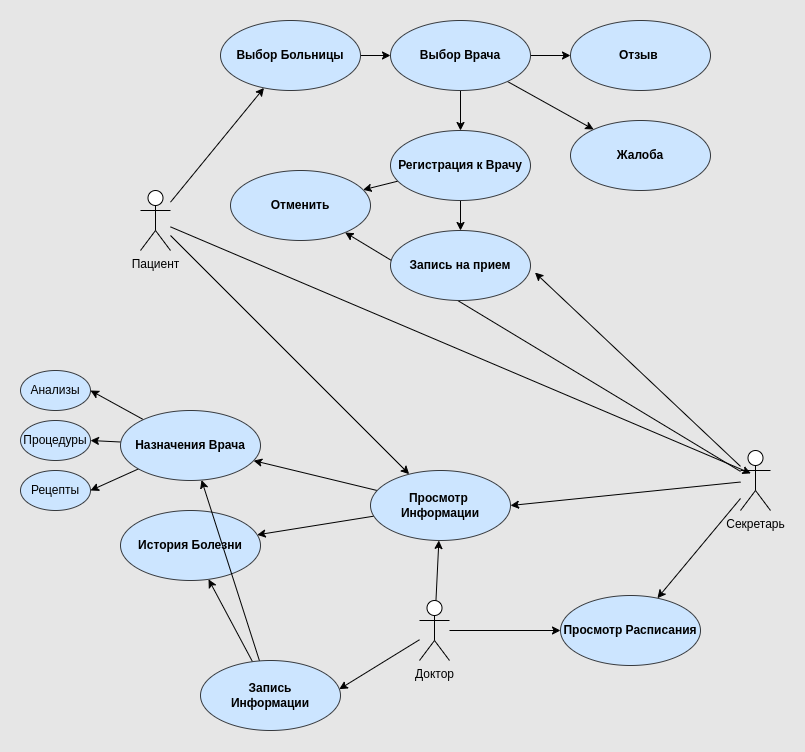

The diagram above was exported from draw.io. Its source (the exported page's mxGraphModel, read from the mxfile embedded in the PNG):
<mxGraphModel dx="1163" dy="790" grid="1" gridSize="10" guides="1" tooltips="1" connect="1" arrows="1" fold="1" page="1" pageScale="1" pageWidth="827" pageHeight="1169" background="#E6E6E6" math="0" shadow="0">
  <root>
    <mxCell id="0" />
    <mxCell id="1" parent="0" />
    <mxCell id="12" style="edgeStyle=none;html=1;" edge="1" parent="1" source="2" target="6">
      <mxGeometry relative="1" as="geometry" />
    </mxCell>
    <mxCell id="17" style="edgeStyle=none;html=1;" edge="1" parent="1" source="2" target="4">
      <mxGeometry relative="1" as="geometry" />
    </mxCell>
    <mxCell id="25" style="edgeStyle=none;html=1;entryX=0.344;entryY=0.381;entryDx=0;entryDy=0;entryPerimeter=0;" edge="1" parent="1" source="2" target="9">
      <mxGeometry relative="1" as="geometry" />
    </mxCell>
    <mxCell id="2" value="Пациент" style="shape=umlActor;verticalLabelPosition=bottom;verticalAlign=top;html=1;" vertex="1" parent="1">
      <mxGeometry x="170" y="240" width="30" height="60" as="geometry" />
    </mxCell>
    <mxCell id="19" style="edgeStyle=none;html=1;entryX=0.5;entryY=0;entryDx=0;entryDy=0;" edge="1" parent="1" source="3" target="5">
      <mxGeometry relative="1" as="geometry" />
    </mxCell>
    <mxCell id="40" style="edgeStyle=none;html=1;" edge="1" parent="1" source="3" target="39">
      <mxGeometry relative="1" as="geometry" />
    </mxCell>
    <mxCell id="42" style="edgeStyle=none;html=1;" edge="1" parent="1" source="3" target="41">
      <mxGeometry relative="1" as="geometry" />
    </mxCell>
    <mxCell id="3" value="Выбор Врача" style="ellipse;whiteSpace=wrap;html=1;fontStyle=1;fillColor=#cce5ff;strokeColor=#36393d;" vertex="1" parent="1">
      <mxGeometry x="420" y="70" width="140" height="70" as="geometry" />
    </mxCell>
    <mxCell id="18" style="edgeStyle=none;html=1;entryX=0;entryY=0.5;entryDx=0;entryDy=0;" edge="1" parent="1" source="4" target="3">
      <mxGeometry relative="1" as="geometry" />
    </mxCell>
    <mxCell id="4" value="Выбор Больницы" style="ellipse;whiteSpace=wrap;html=1;fontStyle=1;fillColor=#cce5ff;strokeColor=#36393d;" vertex="1" parent="1">
      <mxGeometry x="250" y="70" width="140" height="70" as="geometry" />
    </mxCell>
    <mxCell id="23" style="edgeStyle=none;html=1;" edge="1" parent="1" source="5" target="22">
      <mxGeometry relative="1" as="geometry" />
    </mxCell>
    <mxCell id="47" style="edgeStyle=none;html=1;" edge="1" parent="1" source="5" target="46">
      <mxGeometry relative="1" as="geometry" />
    </mxCell>
    <mxCell id="5" value="Регистрация к Врачу" style="ellipse;whiteSpace=wrap;html=1;fontStyle=1;fillColor=#cce5ff;strokeColor=#36393d;" vertex="1" parent="1">
      <mxGeometry x="420" y="180" width="140" height="70" as="geometry" />
    </mxCell>
    <mxCell id="15" style="edgeStyle=none;html=1;" edge="1" parent="1" source="6" target="7">
      <mxGeometry relative="1" as="geometry" />
    </mxCell>
    <mxCell id="16" style="edgeStyle=none;html=1;" edge="1" parent="1" source="6" target="11">
      <mxGeometry relative="1" as="geometry" />
    </mxCell>
    <mxCell id="6" value="Просмотр&amp;nbsp; Информации" style="ellipse;whiteSpace=wrap;html=1;fontStyle=1;fillColor=#cce5ff;strokeColor=#36393d;" vertex="1" parent="1">
      <mxGeometry x="400" y="520" width="140" height="70" as="geometry" />
    </mxCell>
    <mxCell id="36" style="edgeStyle=none;html=1;entryX=1;entryY=0.5;entryDx=0;entryDy=0;" edge="1" parent="1" source="7" target="33">
      <mxGeometry relative="1" as="geometry" />
    </mxCell>
    <mxCell id="37" style="edgeStyle=none;html=1;entryX=1;entryY=0.5;entryDx=0;entryDy=0;" edge="1" parent="1" source="7" target="34">
      <mxGeometry relative="1" as="geometry" />
    </mxCell>
    <mxCell id="38" style="edgeStyle=none;html=1;entryX=1;entryY=0.5;entryDx=0;entryDy=0;" edge="1" parent="1" source="7" target="35">
      <mxGeometry relative="1" as="geometry" />
    </mxCell>
    <mxCell id="7" value="Назначения Врача" style="ellipse;whiteSpace=wrap;html=1;fontStyle=1;fillColor=#cce5ff;strokeColor=#36393d;" vertex="1" parent="1">
      <mxGeometry x="150" y="460" width="140" height="70" as="geometry" />
    </mxCell>
    <mxCell id="14" style="edgeStyle=none;html=1;" edge="1" parent="1" source="8" target="6">
      <mxGeometry relative="1" as="geometry" />
    </mxCell>
    <mxCell id="28" style="edgeStyle=none;html=1;entryX=0;entryY=0.5;entryDx=0;entryDy=0;" edge="1" parent="1" source="8" target="26">
      <mxGeometry relative="1" as="geometry" />
    </mxCell>
    <mxCell id="32" style="edgeStyle=none;html=1;entryX=0.991;entryY=0.41;entryDx=0;entryDy=0;entryPerimeter=0;" edge="1" parent="1" source="8" target="29">
      <mxGeometry relative="1" as="geometry" />
    </mxCell>
    <mxCell id="8" value="Доктор" style="shape=umlActor;verticalLabelPosition=bottom;verticalAlign=top;html=1;" vertex="1" parent="1">
      <mxGeometry x="449" y="650" width="30" height="60" as="geometry" />
    </mxCell>
    <mxCell id="13" style="edgeStyle=none;html=1;entryX=1;entryY=0.5;entryDx=0;entryDy=0;" edge="1" parent="1" source="9" target="6">
      <mxGeometry relative="1" as="geometry" />
    </mxCell>
    <mxCell id="24" style="edgeStyle=none;html=1;entryX=1.032;entryY=0.601;entryDx=0;entryDy=0;entryPerimeter=0;" edge="1" parent="1" source="9" target="22">
      <mxGeometry relative="1" as="geometry" />
    </mxCell>
    <mxCell id="27" style="edgeStyle=none;html=1;" edge="1" parent="1" source="9" target="26">
      <mxGeometry relative="1" as="geometry" />
    </mxCell>
    <mxCell id="48" style="edgeStyle=none;html=1;" edge="1" parent="1" source="9" target="46">
      <mxGeometry relative="1" as="geometry" />
    </mxCell>
    <mxCell id="9" value="Секретарь" style="shape=umlActor;verticalLabelPosition=bottom;verticalAlign=top;html=1;" vertex="1" parent="1">
      <mxGeometry x="770" y="500" width="30" height="60" as="geometry" />
    </mxCell>
    <mxCell id="11" value="История Болезни" style="ellipse;whiteSpace=wrap;html=1;fontStyle=1;fillColor=#cce5ff;strokeColor=#36393d;" vertex="1" parent="1">
      <mxGeometry x="150" y="560" width="140" height="70" as="geometry" />
    </mxCell>
    <mxCell id="22" value="Запись на прием" style="ellipse;whiteSpace=wrap;html=1;fontStyle=1;fillColor=#cce5ff;strokeColor=#36393d;" vertex="1" parent="1">
      <mxGeometry x="420" y="280" width="140" height="70" as="geometry" />
    </mxCell>
    <mxCell id="26" value="Просмотр Расписания" style="ellipse;whiteSpace=wrap;html=1;fontStyle=1;fillColor=#cce5ff;strokeColor=#36393d;" vertex="1" parent="1">
      <mxGeometry x="590" y="645" width="140" height="70" as="geometry" />
    </mxCell>
    <mxCell id="30" style="edgeStyle=none;html=1;" edge="1" parent="1" source="29" target="7">
      <mxGeometry relative="1" as="geometry" />
    </mxCell>
    <mxCell id="31" style="edgeStyle=none;html=1;" edge="1" parent="1" source="29" target="11">
      <mxGeometry relative="1" as="geometry" />
    </mxCell>
    <mxCell id="29" value="Запись &lt;br&gt;Информации" style="ellipse;whiteSpace=wrap;html=1;fontStyle=1;fillColor=#cce5ff;strokeColor=#36393d;" vertex="1" parent="1">
      <mxGeometry x="230" y="710" width="140" height="70" as="geometry" />
    </mxCell>
    <mxCell id="33" value="Анализы" style="ellipse;whiteSpace=wrap;html=1;fillColor=#cce5ff;strokeColor=#36393d;" vertex="1" parent="1">
      <mxGeometry x="50" y="420" width="70" height="40" as="geometry" />
    </mxCell>
    <mxCell id="34" value="Процедуры" style="ellipse;whiteSpace=wrap;html=1;fillColor=#cce5ff;strokeColor=#36393d;" vertex="1" parent="1">
      <mxGeometry x="50" y="470" width="70" height="40" as="geometry" />
    </mxCell>
    <mxCell id="35" value="Рецепты" style="ellipse;whiteSpace=wrap;html=1;fillColor=#cce5ff;strokeColor=#36393d;" vertex="1" parent="1">
      <mxGeometry x="50" y="520" width="70" height="40" as="geometry" />
    </mxCell>
    <mxCell id="39" value="Отзыв&amp;nbsp;" style="ellipse;whiteSpace=wrap;html=1;fontStyle=1;fillColor=#cce5ff;strokeColor=#36393d;" vertex="1" parent="1">
      <mxGeometry x="600" y="70" width="140" height="70" as="geometry" />
    </mxCell>
    <mxCell id="41" value="Жалоба" style="ellipse;whiteSpace=wrap;html=1;fontStyle=1;fillColor=#cce5ff;strokeColor=#36393d;" vertex="1" parent="1">
      <mxGeometry x="600" y="170" width="140" height="70" as="geometry" />
    </mxCell>
    <mxCell id="46" value="Отменить" style="ellipse;whiteSpace=wrap;html=1;fontStyle=1;fillColor=#cce5ff;strokeColor=#36393d;" vertex="1" parent="1">
      <mxGeometry x="260" y="220" width="140" height="70" as="geometry" />
    </mxCell>
  </root>
</mxGraphModel>